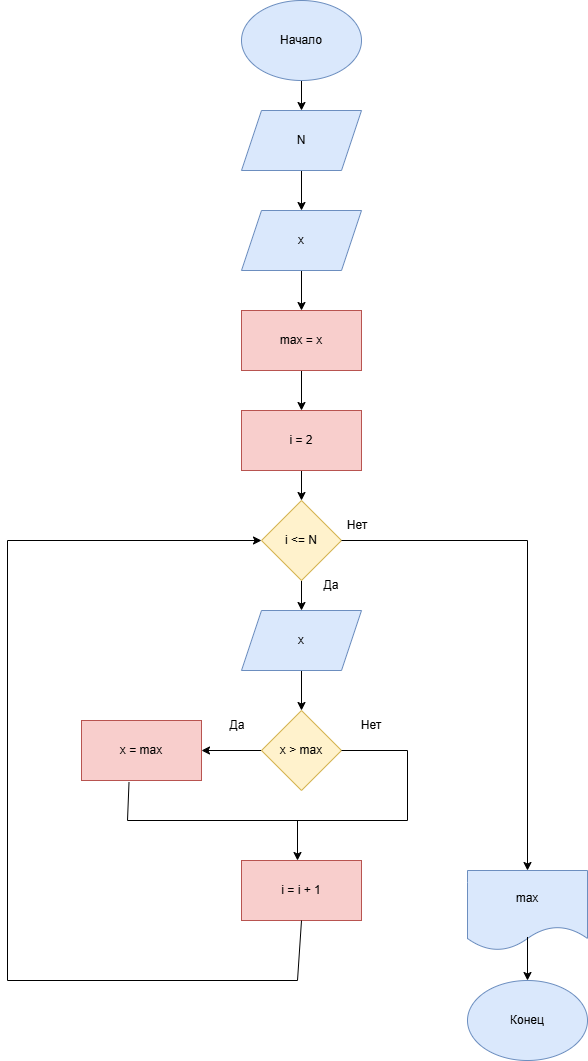

The diagram above was exported from draw.io. Its source (the exported page's mxGraphModel, read from the mxfile embedded in the PNG):
<mxGraphModel dx="934" dy="608" grid="1" gridSize="10" guides="1" tooltips="1" connect="1" arrows="1" fold="1" page="1" pageScale="1" pageWidth="827" pageHeight="1169" math="0" shadow="0">
  <root>
    <mxCell id="0" />
    <mxCell id="1" parent="0" />
    <mxCell id="PGrxhZs96abkSaPcgGUT-3" edge="1" parent="1" source="PGrxhZs96abkSaPcgGUT-1" style="edgeStyle=orthogonalEdgeStyle;rounded=0;orthogonalLoop=1;jettySize=auto;html=1;" target="PGrxhZs96abkSaPcgGUT-2" value="">
      <mxGeometry relative="1" as="geometry" />
    </mxCell>
    <mxCell id="PGrxhZs96abkSaPcgGUT-1" parent="1" style="ellipse;whiteSpace=wrap;html=1;fillColor=#dae8fc;strokeColor=#6c8ebf;" value="Начало" vertex="1">
      <mxGeometry height="80" width="120" x="354" y="60" as="geometry" />
    </mxCell>
    <mxCell id="PGrxhZs96abkSaPcgGUT-5" edge="1" parent="1" source="PGrxhZs96abkSaPcgGUT-2" style="edgeStyle=orthogonalEdgeStyle;rounded=0;orthogonalLoop=1;jettySize=auto;html=1;" target="PGrxhZs96abkSaPcgGUT-4" value="">
      <mxGeometry relative="1" as="geometry" />
    </mxCell>
    <mxCell id="PGrxhZs96abkSaPcgGUT-2" parent="1" style="shape=parallelogram;perimeter=parallelogramPerimeter;whiteSpace=wrap;html=1;fixedSize=1;fillColor=#dae8fc;strokeColor=#6c8ebf;" value="N" vertex="1">
      <mxGeometry height="60" width="120" x="354" y="170" as="geometry" />
    </mxCell>
    <mxCell id="PGrxhZs96abkSaPcgGUT-7" edge="1" parent="1" source="PGrxhZs96abkSaPcgGUT-4" style="edgeStyle=orthogonalEdgeStyle;rounded=0;orthogonalLoop=1;jettySize=auto;html=1;" target="PGrxhZs96abkSaPcgGUT-6" value="">
      <mxGeometry relative="1" as="geometry" />
    </mxCell>
    <mxCell id="PGrxhZs96abkSaPcgGUT-4" parent="1" style="shape=parallelogram;perimeter=parallelogramPerimeter;whiteSpace=wrap;html=1;fixedSize=1;fillColor=#dae8fc;strokeColor=#6c8ebf;" value="x" vertex="1">
      <mxGeometry height="60" width="120" x="354" y="270" as="geometry" />
    </mxCell>
    <mxCell id="PGrxhZs96abkSaPcgGUT-9" edge="1" parent="1" source="PGrxhZs96abkSaPcgGUT-6" style="edgeStyle=orthogonalEdgeStyle;rounded=0;orthogonalLoop=1;jettySize=auto;html=1;" target="PGrxhZs96abkSaPcgGUT-8" value="">
      <mxGeometry relative="1" as="geometry" />
    </mxCell>
    <mxCell id="PGrxhZs96abkSaPcgGUT-6" parent="1" style="whiteSpace=wrap;html=1;fillColor=#f8cecc;strokeColor=#b85450;" value="max = x" vertex="1">
      <mxGeometry height="60" width="120" x="354" y="370" as="geometry" />
    </mxCell>
    <mxCell id="PGrxhZs96abkSaPcgGUT-11" edge="1" parent="1" source="PGrxhZs96abkSaPcgGUT-8" style="edgeStyle=orthogonalEdgeStyle;rounded=0;orthogonalLoop=1;jettySize=auto;html=1;" target="PGrxhZs96abkSaPcgGUT-10" value="">
      <mxGeometry relative="1" as="geometry" />
    </mxCell>
    <mxCell id="PGrxhZs96abkSaPcgGUT-8" parent="1" style="whiteSpace=wrap;html=1;fillColor=#f8cecc;strokeColor=#b85450;" value="i = 2" vertex="1">
      <mxGeometry height="60" width="120" x="354" y="470" as="geometry" />
    </mxCell>
    <mxCell id="PGrxhZs96abkSaPcgGUT-13" edge="1" parent="1" source="PGrxhZs96abkSaPcgGUT-10" style="edgeStyle=orthogonalEdgeStyle;rounded=0;orthogonalLoop=1;jettySize=auto;html=1;" target="PGrxhZs96abkSaPcgGUT-12" value="">
      <mxGeometry relative="1" as="geometry" />
    </mxCell>
    <mxCell id="PGrxhZs96abkSaPcgGUT-10" parent="1" style="rhombus;whiteSpace=wrap;html=1;fillColor=#fff2cc;strokeColor=#d6b656;" value="i &amp;lt;= N" vertex="1">
      <mxGeometry height="80" width="80" x="374" y="560" as="geometry" />
    </mxCell>
    <mxCell id="PGrxhZs96abkSaPcgGUT-15" edge="1" parent="1" source="PGrxhZs96abkSaPcgGUT-12" style="edgeStyle=orthogonalEdgeStyle;rounded=0;orthogonalLoop=1;jettySize=auto;html=1;" target="PGrxhZs96abkSaPcgGUT-14" value="">
      <mxGeometry relative="1" as="geometry" />
    </mxCell>
    <mxCell id="PGrxhZs96abkSaPcgGUT-12" parent="1" style="shape=parallelogram;perimeter=parallelogramPerimeter;whiteSpace=wrap;html=1;fixedSize=1;fillColor=#dae8fc;strokeColor=#6c8ebf;" value="x" vertex="1">
      <mxGeometry height="60" width="120" x="354" y="670" as="geometry" />
    </mxCell>
    <mxCell id="PGrxhZs96abkSaPcgGUT-19" edge="1" parent="1" source="PGrxhZs96abkSaPcgGUT-14" style="edgeStyle=orthogonalEdgeStyle;rounded=0;orthogonalLoop=1;jettySize=auto;html=1;" target="PGrxhZs96abkSaPcgGUT-18" value="">
      <mxGeometry relative="1" as="geometry" />
    </mxCell>
    <mxCell id="PGrxhZs96abkSaPcgGUT-14" parent="1" style="rhombus;whiteSpace=wrap;html=1;fillColor=#fff2cc;strokeColor=#d6b656;" value="x &amp;gt; max" vertex="1">
      <mxGeometry height="80" width="80" x="374" y="770" as="geometry" />
    </mxCell>
    <mxCell id="PGrxhZs96abkSaPcgGUT-18" parent="1" style="whiteSpace=wrap;html=1;fillColor=#f8cecc;strokeColor=#b85450;" value="x = max" vertex="1">
      <mxGeometry height="60" width="120" x="194" y="780" as="geometry" />
    </mxCell>
    <mxCell id="PGrxhZs96abkSaPcgGUT-20" edge="1" parent="1" style="endArrow=none;html=1;rounded=0;entryX=1;entryY=0.5;entryDx=0;entryDy=0;" target="PGrxhZs96abkSaPcgGUT-14" value="">
      <mxGeometry height="50" relative="1" width="50" as="geometry">
        <mxPoint x="520" y="810" as="sourcePoint" />
        <mxPoint x="440" y="890" as="targetPoint" />
      </mxGeometry>
    </mxCell>
    <mxCell id="PGrxhZs96abkSaPcgGUT-21" edge="1" parent="1" style="endArrow=none;html=1;rounded=0;" value="">
      <mxGeometry height="50" relative="1" width="50" as="geometry">
        <mxPoint x="520" y="880" as="sourcePoint" />
        <mxPoint x="520" y="810" as="targetPoint" />
      </mxGeometry>
    </mxCell>
    <mxCell id="PGrxhZs96abkSaPcgGUT-22" edge="1" parent="1" style="endArrow=none;html=1;rounded=0;" value="">
      <mxGeometry height="50" relative="1" width="50" as="geometry">
        <mxPoint x="240" y="880" as="sourcePoint" />
        <mxPoint x="520" y="880" as="targetPoint" />
      </mxGeometry>
    </mxCell>
    <mxCell id="PGrxhZs96abkSaPcgGUT-23" edge="1" parent="1" style="endArrow=none;html=1;rounded=0;entryX=0.396;entryY=1.025;entryDx=0;entryDy=0;entryPerimeter=0;" target="PGrxhZs96abkSaPcgGUT-18" value="">
      <mxGeometry height="50" relative="1" width="50" as="geometry">
        <mxPoint x="240" y="880" as="sourcePoint" />
        <mxPoint x="440" y="890" as="targetPoint" />
      </mxGeometry>
    </mxCell>
    <mxCell id="PGrxhZs96abkSaPcgGUT-24" edge="1" parent="1" style="endArrow=classic;html=1;rounded=0;" value="">
      <mxGeometry height="50" relative="1" width="50" as="geometry">
        <mxPoint x="410" y="880" as="sourcePoint" />
        <mxPoint x="410" y="920" as="targetPoint" />
      </mxGeometry>
    </mxCell>
    <mxCell id="PGrxhZs96abkSaPcgGUT-25" parent="1" style="rounded=0;whiteSpace=wrap;html=1;fillColor=#f8cecc;strokeColor=#b85450;" value="i = i + 1" vertex="1">
      <mxGeometry height="60" width="120" x="354" y="920" as="geometry" />
    </mxCell>
    <mxCell id="PGrxhZs96abkSaPcgGUT-26" parent="1" style="text;html=1;whiteSpace=wrap;strokeColor=none;fillColor=none;align=center;verticalAlign=middle;rounded=0;" value="Да" vertex="1">
      <mxGeometry height="30" width="60" x="320" y="770" as="geometry" />
    </mxCell>
    <mxCell id="PGrxhZs96abkSaPcgGUT-27" parent="1" style="text;html=1;whiteSpace=wrap;strokeColor=none;fillColor=none;align=center;verticalAlign=middle;rounded=0;" value="Нет" vertex="1">
      <mxGeometry height="30" width="60" x="454" y="770" as="geometry" />
    </mxCell>
    <mxCell id="PGrxhZs96abkSaPcgGUT-28" parent="1" style="text;html=1;whiteSpace=wrap;strokeColor=none;fillColor=none;align=center;verticalAlign=middle;rounded=0;" value="Да" vertex="1">
      <mxGeometry height="30" width="60" x="414" y="630" as="geometry" />
    </mxCell>
    <mxCell id="PGrxhZs96abkSaPcgGUT-30" edge="1" parent="1" style="endArrow=none;html=1;rounded=0;entryX=0.5;entryY=1;entryDx=0;entryDy=0;" target="PGrxhZs96abkSaPcgGUT-25" value="">
      <mxGeometry height="50" relative="1" width="50" as="geometry">
        <mxPoint x="410" y="1040" as="sourcePoint" />
        <mxPoint x="380" y="1040" as="targetPoint" />
      </mxGeometry>
    </mxCell>
    <mxCell id="PGrxhZs96abkSaPcgGUT-31" edge="1" parent="1" style="endArrow=none;html=1;rounded=0;" value="">
      <mxGeometry height="50" relative="1" width="50" as="geometry">
        <mxPoint x="120" y="1040" as="sourcePoint" />
        <mxPoint x="410" y="1040" as="targetPoint" />
      </mxGeometry>
    </mxCell>
    <mxCell id="PGrxhZs96abkSaPcgGUT-32" edge="1" parent="1" style="endArrow=none;html=1;rounded=0;" value="">
      <mxGeometry height="50" relative="1" width="50" as="geometry">
        <mxPoint x="120" y="1040" as="sourcePoint" />
        <mxPoint x="120" y="600" as="targetPoint" />
      </mxGeometry>
    </mxCell>
    <mxCell id="PGrxhZs96abkSaPcgGUT-33" edge="1" parent="1" style="endArrow=classic;html=1;rounded=0;entryX=0;entryY=0.5;entryDx=0;entryDy=0;" target="PGrxhZs96abkSaPcgGUT-10" value="">
      <mxGeometry height="50" relative="1" width="50" as="geometry">
        <mxPoint x="120" y="600" as="sourcePoint" />
        <mxPoint x="440" y="790" as="targetPoint" />
      </mxGeometry>
    </mxCell>
    <mxCell id="PGrxhZs96abkSaPcgGUT-34" edge="1" parent="1" source="PGrxhZs96abkSaPcgGUT-10" style="endArrow=none;html=1;rounded=0;exitX=1;exitY=0.5;exitDx=0;exitDy=0;" value="">
      <mxGeometry height="50" relative="1" width="50" as="geometry">
        <Array as="points" />
        <mxPoint x="390" y="940" as="sourcePoint" />
        <mxPoint x="640" y="600" as="targetPoint" />
      </mxGeometry>
    </mxCell>
    <mxCell id="PGrxhZs96abkSaPcgGUT-36" edge="1" parent="1" style="endArrow=classic;html=1;rounded=0;" target="PGrxhZs96abkSaPcgGUT-37" value="">
      <mxGeometry height="50" relative="1" width="50" as="geometry">
        <mxPoint x="640" y="600" as="sourcePoint" />
        <mxPoint x="640" y="970" as="targetPoint" />
      </mxGeometry>
    </mxCell>
    <mxCell id="PGrxhZs96abkSaPcgGUT-37" parent="1" style="shape=document;whiteSpace=wrap;html=1;boundedLbl=1;fillColor=#dae8fc;strokeColor=#6c8ebf;" value="max" vertex="1">
      <mxGeometry height="80" width="120" x="580" y="930" as="geometry" />
    </mxCell>
    <mxCell id="PGrxhZs96abkSaPcgGUT-38" parent="1" style="ellipse;whiteSpace=wrap;html=1;fillColor=#dae8fc;strokeColor=#6c8ebf;" value="Конец" vertex="1">
      <mxGeometry height="80" width="120" x="580" y="1040" as="geometry" />
    </mxCell>
    <mxCell id="PGrxhZs96abkSaPcgGUT-39" edge="1" parent="1" source="PGrxhZs96abkSaPcgGUT-37" style="endArrow=classic;html=1;rounded=0;exitX=0.5;exitY=0.831;exitDx=0;exitDy=0;exitPerimeter=0;entryX=0.5;entryY=0;entryDx=0;entryDy=0;" target="PGrxhZs96abkSaPcgGUT-38" value="">
      <mxGeometry height="50" relative="1" width="50" as="geometry">
        <mxPoint x="390" y="1040" as="sourcePoint" />
        <mxPoint x="440" y="990" as="targetPoint" />
      </mxGeometry>
    </mxCell>
    <mxCell id="PGrxhZs96abkSaPcgGUT-41" parent="1" style="text;html=1;whiteSpace=wrap;strokeColor=none;fillColor=none;align=center;verticalAlign=middle;rounded=0;" value="Нет" vertex="1">
      <mxGeometry height="30" width="60" x="440" y="570" as="geometry" />
    </mxCell>
  </root>
</mxGraphModel>